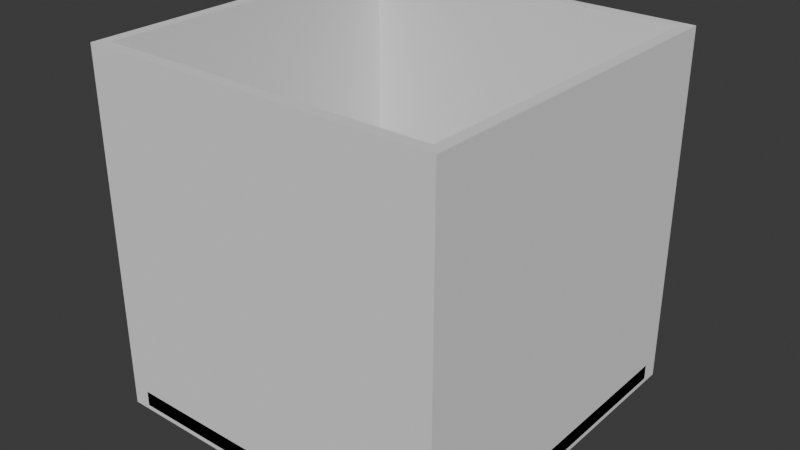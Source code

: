 # Source: Almacen.blend  (saved by Blender 4.5.88; exported with 4.5.12 LTS)
import bpy
from mathutils import Matrix  # noqa: F401  (used for matrix-valued properties, if any)

bpy.ops.wm.read_factory_settings(use_empty=True)
scene = bpy.context.scene
scene.name = 'Scene'

# ---- collections
col_collection = bpy.data.collections.new('Collection'); scene.collection.children.link(col_collection)

# ---- world
world_world = bpy.data.worlds.new('World'); scene.world = world_world
world_world.use_nodes = True; world_world.node_tree.nodes.clear()
_N = world_world.node_tree.nodes; _L = world_world.node_tree.links
n0 = _N.new('ShaderNodeOutputWorld'); n0.name = 'World Output'; n0.location = (200, 100)
n1 = _N.new('ShaderNodeBackground'); n1.name = 'Background'; n1.location = (-200, 100)
n1.inputs[0].default_value = (0.05088, 0.05088, 0.05088, 1.0)
_L.new(n1.outputs[0], n0.inputs[0])
n0.is_active_output = True
world_world.color = (0.05088, 0.05088, 0.05088)
world_world.sun_shadow_jitter_overblur = 0.0

# ---- meshes
me_cube_001 = bpy.data.meshes.new('Cube.001')
me_cube_001.from_pydata([(-0.9, -0.9, -1.256), (-0.9, -1.0, -0.9), (-1.0, -0.9, -0.9), (-0.9, -1.0, -0.2963), (-0.9, -0.9, -0.1963), (-1.0, -0.9, -0.2963), (-0.9, 0.9, -1.256), (-1.0, 0.9, -0.9), (-0.9, 1.0, -0.9), (-0.9, 0.9, -0.1963), (-0.9, 1.0, -0.2963), (-1.0, 0.9, -0.2963), (0.9, -0.9, -1.256), (1.0, -0.9, -0.9), (0.9, -1.0, -0.9), (0.9, -0.9, -0.1963), (0.9, -1.0, -0.2963), (1.0, -0.9, -0.2963), (0.9, 0.9, -1.256), (0.9, 1.0, -0.9), (1.0, 0.9, -0.9), (0.9, 0.9, -0.1963), (1.0, 0.9, -0.2963), (0.9, 1.0, -0.2963)], [], [(0, 1, 2), (3, 4, 5), (6, 7, 8), (9, 10, 11), (12, 13, 14), (15, 16, 17), (18, 19, 20), (21, 22, 23), (6, 0, 2, 7), (1, 3, 5, 2), (4, 9, 11, 5), (10, 8, 7, 11), (18, 6, 8, 19), (9, 21, 23, 10), (22, 20, 19, 23), (12, 18, 20, 13), (21, 15, 17, 22), (16, 14, 13, 17), (0, 12, 14, 1), (15, 4, 3, 16), (6, 18, 12, 0), (2, 5, 11, 7), (14, 16, 3, 1), (21, 9, 4, 15), (8, 10, 23, 19), (20, 22, 17, 13)])
_uv = me_cube_001.uv_layers.new(name='UVMap')
_uv.uv.foreach_set('vector', [0.1375, 0.7375, 0.1375, 0.75, 0.125, 0.7375, 0.6125, 0.0, 0.625, 0.0125, 0.6125, 0.0125, 0.1375, 0.5125, 0.125, 0.5125, 0.1375, 0.5, 0.625, 0.2498, 0.6125, 0.2625, 0.6125, 0.2375, 0.3625, 0.7375, 0.3875, 0.7375, 0.3857, 0.7616, 0.6366, 0.7393, 0.6125, 0.7625, 0.6125, 0.7375, 0.3625, 0.5125, 0.3857, 0.4884, 0.3875, 0.5125, 0.6366, 0.5107, 0.6125, 0.5125, 0.6125, 0.4875, 0.1375, 0.5125, 0.1375, 0.7375, 0.125, 0.7375, 0.125, 0.5125, 0.3875, 0.0, 0.6125, 0.0, 0.6125, 0.0125, 0.3875, 0.0125, 0.625, 0.0125, 0.625, 0.2498, 0.6125, 0.2375, 0.6125, 0.0125, 0.6125, 0.2625, 0.3875, 0.2625, 0.3875, 0.2375, 0.6125, 0.2375, 0.3625, 0.5125, 0.1375, 0.5125, 0.1375, 0.5, 0.3857, 0.4884, 0.625, 0.2498, 0.6366, 0.5107, 0.6125, 0.4875, 0.6125, 0.2625, 0.6125, 0.5125, 0.3875, 0.5125, 0.3857, 0.4884, 0.6125, 0.4875, 0.3625, 0.7375, 0.3625, 0.5125, 0.3875, 0.5125, 0.3875, 0.7375, 0.6366, 0.5107, 0.6366, 0.7393, 0.6125, 0.7375, 0.6125, 0.5125, 0.6125, 0.7625, 0.3857, 0.7616, 0.3875, 0.7375, 0.6125, 0.7375, 0.1375, 0.7375, 0.3625, 0.7375, 0.3857, 0.7616, 0.1375, 0.75, 0.6366, 0.7393, 0.625, 0.9875, 0.6125, 0.9875, 0.6125, 0.7625, 0.1375, 0.5125, 0.3625, 0.5125, 0.3625, 0.7375, 0.1375, 0.7375, 0.3875, 0.0125, 0.6125, 0.0125, 0.6125, 0.2375, 0.3875, 0.2375, 0.3857, 0.7616, 0.6125, 0.7625, 0.6125, 0.9875, 0.3875, 0.9875, 0.6366, 0.5107, 0.8625, 0.5125, 0.8625, 0.7375, 0.6366, 0.7393, 0.3875, 0.2625, 0.6125, 0.2625, 0.6125, 0.4875, 0.3857, 0.4884, 0.3875, 0.5125, 0.6125, 0.5125, 0.6125, 0.7375, 0.3875, 0.7375])
me_cube_001.update()
me_cube_002 = bpy.data.meshes.new('Cube.002')
me_cube_002.from_pydata([(-1.0, -1.0, -1.0), (-1.0, -1.0, 1.0), (-1.0, 1.0, -1.0), (-1.0, 1.0, 1.0), (1.0, -1.0, -1.0), (1.0, -1.0, 1.0), (1.0, 1.0, -1.0), (1.0, 1.0, 1.0), (-0.9354, -0.9354, 1.0), (-0.9354, 0.9354, 1.0), (0.9354, 0.9354, 1.0), (0.9354, -0.9354, 1.0), (-0.9354, -0.9354, -0.8777), (-0.9354, 0.9354, -0.8777), (0.9354, 0.9354, -0.8777), (0.9354, -0.9354, -0.8777)], [], [(0, 1, 3, 2), (2, 3, 7, 6), (6, 7, 5, 4), (4, 5, 1, 0), (2, 6, 4, 0), (5, 7, 10, 11), (8, 11, 15, 12), (3, 1, 8, 9), (1, 5, 11, 8), (7, 3, 9, 10), (14, 13, 12, 15), (10, 9, 13, 14), (11, 10, 14, 15), (9, 8, 12, 13)])
_uv = me_cube_002.uv_layers.new(name='UVMap')
_uv.uv.foreach_set('vector', [0.375, 0.0, 0.625, 0.0, 0.625, 0.25, 0.375, 0.25, 0.375, 0.25, 0.625, 0.25, 0.625, 0.5, 0.375, 0.5, 0.375, 0.5, 0.625, 0.5, 0.625, 0.75, 0.375, 0.75, 0.375, 0.75, 0.625, 0.75, 0.625, 1.0, 0.375, 1.0, 0.125, 0.5, 0.375, 0.5, 0.375, 0.75, 0.125, 0.75, 0.625, 0.75, 0.625, 0.5, 0.625, 0.5, 0.625, 0.75, 0.625, 1.0, 0.625, 0.75, 0.625, 0.75, 0.625, 1.0, 0.625, 0.25, 0.625, 0.0, 0.625, 0.0, 0.625, 0.25, 0.625, 1.0, 0.625, 0.75, 0.625, 0.75, 0.625, 1.0, 0.625, 0.5, 0.625, 0.25, 0.625, 0.25, 0.625, 0.5, 0.625, 0.5, 0.875, 0.5, 0.875, 0.75, 0.625, 0.75, 0.625, 0.5, 0.625, 0.25, 0.625, 0.25, 0.625, 0.5, 0.625, 0.75, 0.625, 0.5, 0.625, 0.5, 0.625, 0.75, 0.625, 0.25, 0.625, 0.0, 0.625, 0.0, 0.625, 0.25])
me_cube_002.update()

# ---- objects
ob_floor1 = bpy.data.objects.new('Floor1', me_cube_001)
ob_box1 = bpy.data.objects.new('Box1', me_cube_002)

# ---- transforms, parenting, visibility, modifiers, constraints
ob_floor1.location = (0.0, 0.0, 0.0)
ob_floor1.scale = (1.0, 1.0, -0.1416)
ob_box1.location = (0.0, 0.0, 1.017)

# ---- collection membership
col_collection.objects.link(ob_floor1)
col_collection.objects.link(ob_box1)

# ---- scene / render settings (as saved in the file)
scene.frame_start = 1; scene.frame_end = 250; scene.frame_set(1)
scene.render.engine = 'BLENDER_EEVEE_NEXT'
bpy.context.view_layer.update()

# ---- added for rendering (the .blend has no active camera and no usable light): camera, sun
cam_auto = bpy.data.cameras.new('AutoCamera')
cam_auto.lens = 50.0
cam_auto.sensor_width = 36.0
cam_auto.clip_end = 1000.0
ob_auto_camera = bpy.data.objects.new('AutoCamera', cam_auto)
scene.collection.objects.link(ob_auto_camera)
ob_auto_camera.location = (3.20507, -3.84609, 3.5811)
ob_auto_camera.rotation_euler = (1.09748, -7.21219e-08, 0.694738)
scene.camera = ob_auto_camera
light_auto_sun = bpy.data.lights.new('AutoSun', 'SUN')
light_auto_sun.energy = 3.0
light_auto_sun.angle = 0.0523599
ob_auto_sun = bpy.data.objects.new('AutoSun', light_auto_sun)
scene.collection.objects.link(ob_auto_sun)
ob_auto_sun.rotation_euler = (0.872665, 0.174533, 0.523599)
bpy.context.view_layer.update()
